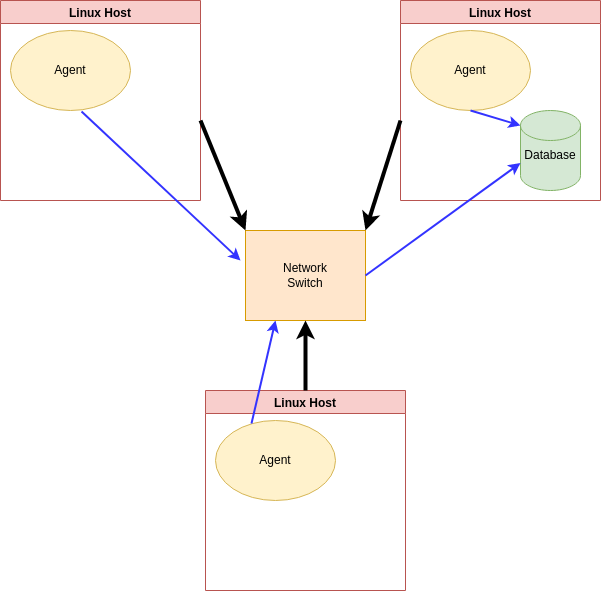

The diagram above was exported from draw.io. Its source (the exported page's mxGraphModel, read from the mxfile embedded in the PNG):
<mxGraphModel dx="1422" dy="752" grid="1" gridSize="10" guides="1" tooltips="1" connect="1" arrows="1" fold="1" page="1" pageScale="1" pageWidth="850" pageHeight="1100" math="0" shadow="0">
  <root>
    <mxCell id="0" />
    <mxCell id="1" parent="0" />
    <mxCell id="FnwcB1Xx6iEoVHC52mlv-1" value="Linux Host" style="swimlane;fillColor=#f8cecc;strokeColor=#b85450;" vertex="1" parent="1">
      <mxGeometry x="120" y="120" width="200" height="200" as="geometry" />
    </mxCell>
    <mxCell id="FnwcB1Xx6iEoVHC52mlv-11" value="" style="ellipse;whiteSpace=wrap;html=1;fillColor=#fff2cc;strokeColor=#d6b656;" vertex="1" parent="FnwcB1Xx6iEoVHC52mlv-1">
      <mxGeometry x="10" y="30" width="120" height="80" as="geometry" />
    </mxCell>
    <mxCell id="FnwcB1Xx6iEoVHC52mlv-13" value="Agent" style="text;html=1;strokeColor=none;fillColor=none;align=center;verticalAlign=middle;whiteSpace=wrap;rounded=0;" vertex="1" parent="FnwcB1Xx6iEoVHC52mlv-1">
      <mxGeometry x="40" y="55" width="60" height="30" as="geometry" />
    </mxCell>
    <mxCell id="FnwcB1Xx6iEoVHC52mlv-2" value="Linux Host" style="swimlane;fillColor=#f8cecc;strokeColor=#b85450;" vertex="1" parent="1">
      <mxGeometry x="520" y="120" width="200" height="200" as="geometry" />
    </mxCell>
    <mxCell id="FnwcB1Xx6iEoVHC52mlv-12" value="" style="ellipse;whiteSpace=wrap;html=1;fillColor=#fff2cc;strokeColor=#d6b656;" vertex="1" parent="FnwcB1Xx6iEoVHC52mlv-2">
      <mxGeometry x="10" y="30" width="120" height="80" as="geometry" />
    </mxCell>
    <mxCell id="FnwcB1Xx6iEoVHC52mlv-14" value="Agent" style="text;html=1;strokeColor=none;fillColor=none;align=center;verticalAlign=middle;whiteSpace=wrap;rounded=0;" vertex="1" parent="FnwcB1Xx6iEoVHC52mlv-2">
      <mxGeometry x="40" y="55" width="60" height="30" as="geometry" />
    </mxCell>
    <mxCell id="FnwcB1Xx6iEoVHC52mlv-20" value="" style="shape=cylinder3;whiteSpace=wrap;html=1;boundedLbl=1;backgroundOutline=1;size=15;fillColor=#d5e8d4;strokeColor=#82b366;" vertex="1" parent="FnwcB1Xx6iEoVHC52mlv-2">
      <mxGeometry x="120" y="110" width="60" height="80" as="geometry" />
    </mxCell>
    <mxCell id="FnwcB1Xx6iEoVHC52mlv-21" value="Database" style="text;html=1;strokeColor=none;fillColor=none;align=center;verticalAlign=middle;whiteSpace=wrap;rounded=0;" vertex="1" parent="FnwcB1Xx6iEoVHC52mlv-2">
      <mxGeometry x="120" y="140" width="60" height="30" as="geometry" />
    </mxCell>
    <mxCell id="FnwcB1Xx6iEoVHC52mlv-23" value="" style="endArrow=classic;html=1;rounded=0;strokeColor=#3333FF;strokeWidth=2;exitX=0.5;exitY=1;exitDx=0;exitDy=0;entryX=0;entryY=0;entryDx=0;entryDy=15;entryPerimeter=0;" edge="1" parent="FnwcB1Xx6iEoVHC52mlv-2" source="FnwcB1Xx6iEoVHC52mlv-12" target="FnwcB1Xx6iEoVHC52mlv-20">
      <mxGeometry width="50" height="50" relative="1" as="geometry">
        <mxPoint x="-25" y="285" as="sourcePoint" />
        <mxPoint x="130" y="172.5" as="targetPoint" />
      </mxGeometry>
    </mxCell>
    <mxCell id="FnwcB1Xx6iEoVHC52mlv-3" value="" style="rounded=0;whiteSpace=wrap;html=1;fillColor=#ffe6cc;strokeColor=#d79b00;" vertex="1" parent="1">
      <mxGeometry x="365" y="350" width="120" height="90" as="geometry" />
    </mxCell>
    <mxCell id="FnwcB1Xx6iEoVHC52mlv-5" value="Network&lt;br&gt;Switch" style="text;html=1;strokeColor=none;fillColor=none;align=center;verticalAlign=middle;whiteSpace=wrap;rounded=0;" vertex="1" parent="1">
      <mxGeometry x="395" y="380" width="60" height="30" as="geometry" />
    </mxCell>
    <mxCell id="FnwcB1Xx6iEoVHC52mlv-6" value="Linux Host" style="swimlane;fillColor=#f8cecc;strokeColor=#b85450;" vertex="1" parent="1">
      <mxGeometry x="325" y="510" width="200" height="200" as="geometry" />
    </mxCell>
    <mxCell id="FnwcB1Xx6iEoVHC52mlv-10" value="" style="ellipse;whiteSpace=wrap;html=1;fillColor=#fff2cc;strokeColor=#d6b656;" vertex="1" parent="FnwcB1Xx6iEoVHC52mlv-6">
      <mxGeometry x="10" y="30" width="120" height="80" as="geometry" />
    </mxCell>
    <mxCell id="FnwcB1Xx6iEoVHC52mlv-15" value="Agent" style="text;html=1;strokeColor=none;fillColor=none;align=center;verticalAlign=middle;whiteSpace=wrap;rounded=0;" vertex="1" parent="FnwcB1Xx6iEoVHC52mlv-6">
      <mxGeometry x="40" y="55" width="60" height="30" as="geometry" />
    </mxCell>
    <mxCell id="FnwcB1Xx6iEoVHC52mlv-7" value="" style="endArrow=classic;html=1;rounded=0;entryX=0;entryY=0;entryDx=0;entryDy=0;strokeWidth=4;strokeColor=#000000;" edge="1" parent="1" target="FnwcB1Xx6iEoVHC52mlv-3">
      <mxGeometry width="50" height="50" relative="1" as="geometry">
        <mxPoint x="320" y="240" as="sourcePoint" />
        <mxPoint x="370" y="270" as="targetPoint" />
      </mxGeometry>
    </mxCell>
    <mxCell id="FnwcB1Xx6iEoVHC52mlv-8" value="" style="endArrow=classic;html=1;rounded=0;entryX=1;entryY=0;entryDx=0;entryDy=0;strokeWidth=4;strokeColor=#000000;" edge="1" parent="1" target="FnwcB1Xx6iEoVHC52mlv-3">
      <mxGeometry width="50" height="50" relative="1" as="geometry">
        <mxPoint x="520" y="240" as="sourcePoint" />
        <mxPoint x="375" y="360" as="targetPoint" />
      </mxGeometry>
    </mxCell>
    <mxCell id="FnwcB1Xx6iEoVHC52mlv-9" value="" style="endArrow=classic;html=1;rounded=0;entryX=0.5;entryY=1;entryDx=0;entryDy=0;strokeWidth=4;strokeColor=#000000;exitX=0.5;exitY=0;exitDx=0;exitDy=0;" edge="1" parent="1" source="FnwcB1Xx6iEoVHC52mlv-6" target="FnwcB1Xx6iEoVHC52mlv-3">
      <mxGeometry width="50" height="50" relative="1" as="geometry">
        <mxPoint x="340" y="340" as="sourcePoint" />
        <mxPoint x="385" y="370" as="targetPoint" />
      </mxGeometry>
    </mxCell>
    <mxCell id="FnwcB1Xx6iEoVHC52mlv-16" value="" style="endArrow=classic;html=1;rounded=0;strokeColor=#3333FF;strokeWidth=2;exitX=0.3;exitY=0.038;exitDx=0;exitDy=0;exitPerimeter=0;entryX=0.25;entryY=1;entryDx=0;entryDy=0;" edge="1" parent="1" source="FnwcB1Xx6iEoVHC52mlv-10" target="FnwcB1Xx6iEoVHC52mlv-3">
      <mxGeometry width="50" height="50" relative="1" as="geometry">
        <mxPoint x="240" y="490" as="sourcePoint" />
        <mxPoint x="290" y="440" as="targetPoint" />
      </mxGeometry>
    </mxCell>
    <mxCell id="FnwcB1Xx6iEoVHC52mlv-18" value="" style="endArrow=classic;html=1;rounded=0;strokeColor=#3333FF;strokeWidth=2;exitX=0.592;exitY=1.013;exitDx=0;exitDy=0;exitPerimeter=0;" edge="1" parent="1" source="FnwcB1Xx6iEoVHC52mlv-11">
      <mxGeometry width="50" height="50" relative="1" as="geometry">
        <mxPoint x="381" y="553.04" as="sourcePoint" />
        <mxPoint x="360" y="380" as="targetPoint" />
      </mxGeometry>
    </mxCell>
    <mxCell id="FnwcB1Xx6iEoVHC52mlv-22" value="" style="endArrow=classic;html=1;rounded=0;strokeColor=#3333FF;strokeWidth=2;exitX=1;exitY=0.5;exitDx=0;exitDy=0;entryX=0;entryY=0.75;entryDx=0;entryDy=0;" edge="1" parent="1" source="FnwcB1Xx6iEoVHC52mlv-3" target="FnwcB1Xx6iEoVHC52mlv-21">
      <mxGeometry width="50" height="50" relative="1" as="geometry">
        <mxPoint x="401" y="573.04" as="sourcePoint" />
        <mxPoint x="425" y="470" as="targetPoint" />
      </mxGeometry>
    </mxCell>
  </root>
</mxGraphModel>